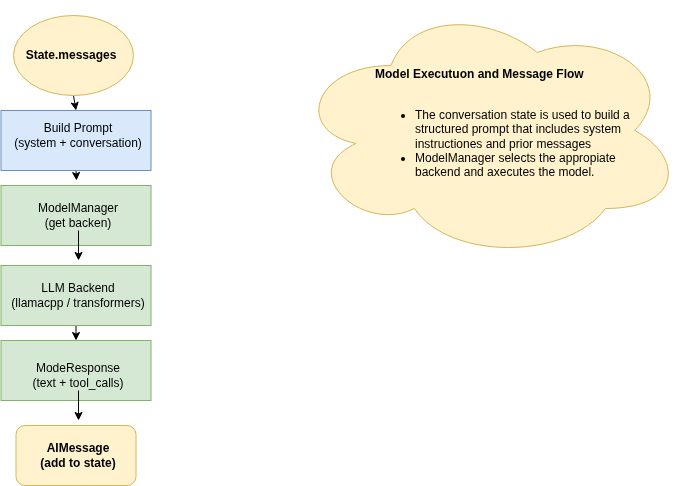

The diagram above was exported from draw.io. Its source (the exported page's mxGraphModel, read from the mxfile embedded in the PNG):
<mxGraphModel dx="1125" dy="701" grid="1" gridSize="10" guides="1" tooltips="1" connect="1" arrows="1" fold="1" page="1" pageScale="1" pageWidth="850" pageHeight="1100" math="0" shadow="0">
  <root>
    <mxCell id="0" />
    <mxCell id="1" parent="0" />
    <mxCell id="26" value="" style="shape=cloud;whiteSpace=wrap;html=1;fillColor=#fff2cc;strokeColor=#d6b656;" vertex="1" parent="1">
      <mxGeometry x="350" y="50" width="390" height="260" as="geometry" />
    </mxCell>
    <mxCell id="20" style="edgeStyle=none;html=1;exitX=0.5;exitY=1;exitDx=0;exitDy=0;entryX=0.5;entryY=0;entryDx=0;entryDy=0;" edge="1" parent="1" source="19" target="11">
      <mxGeometry relative="1" as="geometry" />
    </mxCell>
    <mxCell id="19" value="" style="ellipse;whiteSpace=wrap;html=1;fillColor=#fff2cc;strokeColor=#d6b656;" vertex="1" parent="1">
      <mxGeometry x="70" y="65" width="120" height="80" as="geometry" />
    </mxCell>
    <mxCell id="21" style="edgeStyle=none;html=1;exitX=0.5;exitY=1;exitDx=0;exitDy=0;" edge="1" parent="1" source="11">
      <mxGeometry relative="1" as="geometry">
        <mxPoint x="133" y="230" as="targetPoint" />
      </mxGeometry>
    </mxCell>
    <mxCell id="11" value="" style="rounded=0;whiteSpace=wrap;html=1;fillColor=#dae8fc;strokeColor=#6c8ebf;" vertex="1" parent="1">
      <mxGeometry x="57.5" y="160" width="150" height="60" as="geometry" />
    </mxCell>
    <mxCell id="12" value="" style="rounded=0;whiteSpace=wrap;html=1;fillColor=#d5e8d4;strokeColor=#82b366;" vertex="1" parent="1">
      <mxGeometry x="57.5" y="235" width="150" height="60" as="geometry" />
    </mxCell>
    <mxCell id="23" style="edgeStyle=none;html=1;exitX=0.5;exitY=1;exitDx=0;exitDy=0;entryX=0.5;entryY=0;entryDx=0;entryDy=0;" edge="1" parent="1" source="13" target="15">
      <mxGeometry relative="1" as="geometry" />
    </mxCell>
    <mxCell id="13" value="" style="rounded=0;whiteSpace=wrap;html=1;fillColor=#d5e8d4;strokeColor=#82b366;" vertex="1" parent="1">
      <mxGeometry x="57.5" y="315" width="150" height="60" as="geometry" />
    </mxCell>
    <mxCell id="15" value="" style="rounded=0;whiteSpace=wrap;html=1;fillColor=#d5e8d4;strokeColor=#82b366;" vertex="1" parent="1">
      <mxGeometry x="57.5" y="390" width="150" height="60" as="geometry" />
    </mxCell>
    <mxCell id="17" value="" style="rounded=1;whiteSpace=wrap;html=1;fillColor=#fff2cc;strokeColor=#d6b656;" vertex="1" parent="1">
      <mxGeometry x="72.5" y="475" width="120" height="60" as="geometry" />
    </mxCell>
    <mxCell id="2" value="&lt;b&gt;State.messages&lt;/b&gt;" style="text;html=1;align=center;verticalAlign=middle;whiteSpace=wrap;rounded=0;" vertex="1" parent="1">
      <mxGeometry x="72.5" y="90" width="110" height="30" as="geometry" />
    </mxCell>
    <mxCell id="3" value="Build Prompt&lt;br&gt;(system + conversation)" style="text;html=1;align=center;verticalAlign=middle;whiteSpace=wrap;rounded=0;" vertex="1" parent="1">
      <mxGeometry x="70" y="170" width="130" height="30" as="geometry" />
    </mxCell>
    <mxCell id="22" style="edgeStyle=none;html=1;" edge="1" parent="1" source="4">
      <mxGeometry relative="1" as="geometry">
        <mxPoint x="135" y="310" as="targetPoint" />
      </mxGeometry>
    </mxCell>
    <mxCell id="4" value="ModelManager&lt;br&gt;(get backen)" style="text;html=1;align=center;verticalAlign=middle;whiteSpace=wrap;rounded=0;" vertex="1" parent="1">
      <mxGeometry x="80" y="250" width="110" height="30" as="geometry" />
    </mxCell>
    <mxCell id="5" value="LLM Backend&lt;br&gt;(llamacpp / transformers)" style="text;html=1;align=center;verticalAlign=middle;whiteSpace=wrap;rounded=0;" vertex="1" parent="1">
      <mxGeometry x="65" y="330" width="140" height="30" as="geometry" />
    </mxCell>
    <mxCell id="24" style="edgeStyle=none;html=1;" edge="1" parent="1" source="6">
      <mxGeometry relative="1" as="geometry">
        <mxPoint x="135" y="470" as="targetPoint" />
      </mxGeometry>
    </mxCell>
    <mxCell id="6" value="ModeResponse&lt;br&gt;(text + tool_calls)" style="text;html=1;align=center;verticalAlign=middle;whiteSpace=wrap;rounded=0;" vertex="1" parent="1">
      <mxGeometry x="65" y="410" width="140" height="30" as="geometry" />
    </mxCell>
    <mxCell id="7" value="&lt;b&gt;AIMessage&lt;/b&gt;&lt;div&gt;&lt;b&gt;(add to state)&lt;/b&gt;&lt;/div&gt;" style="text;html=1;align=center;verticalAlign=middle;whiteSpace=wrap;rounded=0;" vertex="1" parent="1">
      <mxGeometry x="65" y="490" width="140" height="30" as="geometry" />
    </mxCell>
    <mxCell id="25" value="Model Executuon and Message Flow&lt;div&gt;&lt;br&gt;&lt;/div&gt;&lt;div&gt;&lt;ul&gt;&lt;li&gt;&lt;span style=&quot;font-weight: normal;&quot;&gt;The conversation state is used to build a structured prompt that includes system instructiones and prior messages&lt;/span&gt;&lt;/li&gt;&lt;li&gt;&lt;span style=&quot;font-weight: normal;&quot;&gt;ModelManager selects the appropiate backend and axecutes the model.&lt;/span&gt;&lt;/li&gt;&lt;/ul&gt;&lt;/div&gt;" style="text;html=1;align=left;verticalAlign=top;whiteSpace=wrap;rounded=0;fontStyle=1" vertex="1" parent="1">
      <mxGeometry x="430" y="110" width="280" height="140" as="geometry" />
    </mxCell>
  </root>
</mxGraphModel>